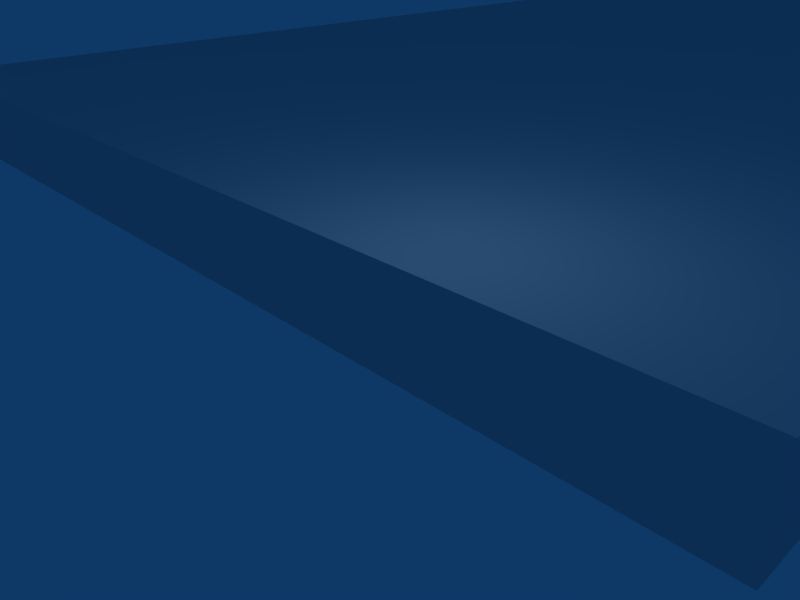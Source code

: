 # Source: prota.blend  (saved by Blender 2.37.0; exported with 4.5.12 LTS)
import bpy
from mathutils import Matrix  # noqa: F401  (used for matrix-valued properties, if any)

bpy.ops.wm.read_factory_settings(use_empty=True)
scene = bpy.context.scene
scene.name = 'Scene'

# ---- collections
col_collection_1 = bpy.data.collections.new('Collection 1'); scene.collection.children.link(col_collection_1)

# ---- materials (node trees are filled in below, after node groups)
mat_material = bpy.data.materials.new('Material')
mat_material.alpha_threshold = 0.0
mat_material.roughness = 0.5
mat_material.line_color = (0.0, 0.0, 0.0, 1.0)

# ---- material node trees

# ---- world
world_world = bpy.data.worlds.new('World'); scene.world = world_world
world_world.color = (0.05656, 0.2208, 0.4)
world_world.use_sun_shadow = False
world_world.sun_shadow_jitter_overblur = 0.0
world_world.cycles.sampling_method = 'MANUAL'
world_world.cycles.sample_map_resolution = 256

# ---- cameras
cam_camera = bpy.data.cameras.new('Camera')
cam_camera.passepartout_alpha = 0.2
cam_camera.clip_end = 100.0
cam_camera.lens = 35.0
cam_camera.ortho_scale = 7.314
cam_camera.show_passepartout = False
cam_camera.show_safe_areas = True
cam_camera.dof.focus_distance = 0.0
cam_camera.dof.aperture_fstop = 128.0

# ---- lights
light_spot = bpy.data.lights.new('Spot', 'POINT')
light_spot.transmission_factor = 0.0
light_spot.cutoff_distance = 30.0
light_spot.energy = 100.0
light_spot.shadow_buffer_clip_start = 1.001
light_spot.shadow_soft_size = 1.0
light_spot.shadow_maximum_resolution = 0.006
light_spot.use_absolute_resolution = True
light_spot.cycles.use_multiple_importance_sampling = False

# ---- meshes
me_cube = bpy.data.meshes.new('Cube')
me_cube.from_pydata([(1.0, 1.0, -1.0), (1.0, -1.0, -1.0), (-1.0, -1.0, -1.0), (-1.0, 1.0, -1.0), (1.0, 1.0, 1.0), (1.0, -1.0, 1.0), (-1.0, -1.0, 1.0), (-1.0, 1.0, 1.0)], [], [(0, 1, 2, 3), (4, 7, 6, 5), (0, 4, 5, 1), (1, 5, 6, 2), (2, 6, 7, 3), (4, 0, 3, 7)])
_uv = me_cube.uv_layers.new(name='UVMap')
_uv.uv.foreach_set('vector', [0.0, 1.0, 0.0, 0.01953, 0.4648, 0.01953, 0.4648, 1.0, 0.0, 0.01953, 0.4688, 0.01953, 0.4688, 1.0, 0.0, 1.0, 0.4766, 1.0, 0.4727, 0.0, 0.6719, 0.0, 0.6719, 1.0, 0.4766, 1.0, 0.4766, 0.01172, 0.6758, 0.0, 0.6719, 1.0, 0.4805, 1.0, 0.4805, 0.0, 0.668, 0.0, 0.668, 1.0, 0.4805, 1.0, 0.4805, -0.003906, 0.6758, -0.003906, 0.6758, 1.0])
_ca = me_cube.color_attributes.new('Col', 'BYTE_COLOR', 'CORNER')
_ca.data.foreach_set('color', [1.0, 1.0, 1.0, 1.0, 1.0, 1.0, 1.0, 1.0, 1.0, 1.0, 1.0, 1.0, 1.0, 1.0, 1.0, 1.0, 1.0, 1.0, 1.0, 1.0, 1.0, 1.0, 1.0, 1.0, 1.0, 1.0, 1.0, 1.0, 1.0, 1.0, 1.0, 1.0, 1.0, 1.0, 1.0, 1.0, 1.0, 1.0, 1.0, 1.0, 1.0, 1.0, 1.0, 1.0, 1.0, 1.0, 1.0, 1.0, 1.0, 1.0, 1.0, 1.0, 1.0, 1.0, 1.0, 1.0, 1.0, 1.0, 1.0, 1.0, 1.0, 1.0, 1.0, 1.0, 1.0, 1.0, 1.0, 1.0, 1.0, 1.0, 1.0, 1.0, 1.0, 1.0, 1.0, 1.0, 1.0, 1.0, 1.0, 1.0, 1.0, 1.0, 1.0, 1.0, 1.0, 1.0, 1.0, 1.0, 1.0, 1.0, 1.0, 1.0, 1.0, 1.0, 1.0, 1.0])
me_cube.materials.append(mat_material)
me_cube.use_remesh_preserve_volume = False
me_cube.use_remesh_preserve_attributes = False
me_cube.use_mirror_vertex_groups = False
me_cube.update()

# ---- objects
ob_cube = bpy.data.objects.new('Cube', me_cube)
ob_lamp = bpy.data.objects.new('Lamp', light_spot)
ob_camera = bpy.data.objects.new('Camera', cam_camera)

# ---- transforms, parenting, visibility, modifiers, constraints
ob_cube.location = (11.09, 24.69, -0.0239)
ob_cube.scale = (-10.92, -24.58, 0.7891)
ob_cube.lock_rotations_4d = False
ob_cube.empty_display_type = 'ARROWS'
ob_cube.color = (0.0, 0.0, 0.0, 1.0)
ob_cube.lineart.crease_threshold = 0.0
ob_lamp.location = (17.83, 0.7735, 4.772)
ob_lamp.rotation_euler = (0.6503, 0.05522, 1.866)
ob_lamp.scale = (0.9179, 1.363, 1.129)
ob_lamp.lock_rotations_4d = False
ob_lamp.empty_display_type = 'ARROWS'
ob_lamp.color = (0.0, 0.0, 0.0, 0.0)
ob_lamp.lineart.crease_threshold = 0.0
ob_camera.location = (23.46, -5.313, 4.335)
ob_camera.rotation_euler = (1.109, 0.01082, 0.8149)
ob_camera.scale = (1.303, 0.9097, 1.258)
ob_camera.lock_rotations_4d = False
ob_camera.empty_display_type = 'ARROWS'
ob_camera.color = (0.0, 0.0, 0.0, 0.0)
ob_camera.display_type = 'WIRE'
ob_camera.lineart.crease_threshold = 0.0

# ---- collection membership
col_collection_1.objects.link(ob_cube)
col_collection_1.objects.link(ob_lamp)
col_collection_1.objects.link(ob_camera)

# ---- scene / render settings (as saved in the file)
scene.camera = ob_camera
scene.frame_start = 1; scene.frame_end = 250; scene.frame_set(1)
scene.render.engine = 'BLENDER_EEVEE_NEXT'
scene.render.image_settings.file_format = 'JPEG'
scene.render.image_settings.color_mode = 'RGB'
scene.render.image_settings.compression = 90
scene.render.resolution_x = 800
scene.render.resolution_y = 600
scene.render.pixel_aspect_x = 100.0
scene.render.pixel_aspect_y = 100.0
scene.render.fps = 25
scene.render.dither_intensity = 0.0
scene.render.use_compositing = False
scene.render.use_sequencer = False
scene.render.bake_bias = 0.0
scene.render.use_stamp_time = False
scene.render.use_stamp_date = False
scene.render.use_stamp_frame = False
scene.render.use_stamp_camera = False
scene.render.use_stamp_scene = False
scene.render.use_stamp_filename = False
scene.render.use_stamp_render_time = False
scene.render.stamp_font_size = 0
scene.cycles.use_denoising = False
scene.cycles.samples = 10
scene.cycles.sampling_pattern = 'TABULATED_SOBOL'
scene.cycles.light_sampling_threshold = 0.0
scene.cycles.use_adaptive_sampling = False
scene.cycles.use_light_tree = False
scene.cycles.blur_glossy = 0.0
scene.cycles.volume_bounces = 1
scene.cycles.pixel_filter_type = 'GAUSSIAN'
scene.cycles.sample_clamp_indirect = 0.0
scene.view_settings.view_transform = 'Raw'
bpy.context.view_layer.update()
